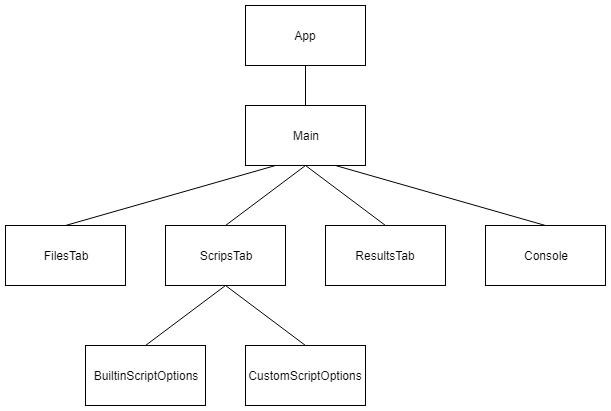

The diagram above was exported from draw.io. Its source (the exported page's mxGraphModel, read from the mxfile embedded in the PNG):
<mxGraphModel dx="862" dy="452" grid="1" gridSize="10" guides="1" tooltips="1" connect="1" arrows="1" fold="1" page="1" pageScale="1" pageWidth="827" pageHeight="1169" math="0" shadow="0">
  <root>
    <mxCell id="0" />
    <mxCell id="1" parent="0" />
    <mxCell id="VBUtz7NeQ6A0yCa_wYto-1" value="App" style="rounded=0;whiteSpace=wrap;html=1;" vertex="1" parent="1">
      <mxGeometry x="360" y="20" width="120" height="60" as="geometry" />
    </mxCell>
    <mxCell id="VBUtz7NeQ6A0yCa_wYto-2" value="Main" style="rounded=0;whiteSpace=wrap;html=1;" vertex="1" parent="1">
      <mxGeometry x="360" y="120" width="120" height="60" as="geometry" />
    </mxCell>
    <mxCell id="VBUtz7NeQ6A0yCa_wYto-3" value="FilesTab" style="rounded=0;whiteSpace=wrap;html=1;" vertex="1" parent="1">
      <mxGeometry x="120" y="240" width="120" height="60" as="geometry" />
    </mxCell>
    <mxCell id="VBUtz7NeQ6A0yCa_wYto-4" value="ScripsTab" style="rounded=0;whiteSpace=wrap;html=1;" vertex="1" parent="1">
      <mxGeometry x="280" y="240" width="120" height="60" as="geometry" />
    </mxCell>
    <mxCell id="VBUtz7NeQ6A0yCa_wYto-5" value="ResultsTab" style="rounded=0;whiteSpace=wrap;html=1;" vertex="1" parent="1">
      <mxGeometry x="440" y="240" width="120" height="60" as="geometry" />
    </mxCell>
    <mxCell id="VBUtz7NeQ6A0yCa_wYto-6" value="BuiltinScriptOptions" style="rounded=0;whiteSpace=wrap;html=1;" vertex="1" parent="1">
      <mxGeometry x="200" y="360" width="120" height="60" as="geometry" />
    </mxCell>
    <mxCell id="VBUtz7NeQ6A0yCa_wYto-7" value="CustomScriptOptions" style="rounded=0;whiteSpace=wrap;html=1;" vertex="1" parent="1">
      <mxGeometry x="360" y="360" width="120" height="60" as="geometry" />
    </mxCell>
    <mxCell id="VBUtz7NeQ6A0yCa_wYto-8" value="Console" style="rounded=0;whiteSpace=wrap;html=1;" vertex="1" parent="1">
      <mxGeometry x="600" y="240" width="120" height="60" as="geometry" />
    </mxCell>
    <mxCell id="VBUtz7NeQ6A0yCa_wYto-9" value="" style="endArrow=none;html=1;entryX=0.5;entryY=1;entryDx=0;entryDy=0;exitX=0.5;exitY=0;exitDx=0;exitDy=0;" edge="1" parent="1" source="VBUtz7NeQ6A0yCa_wYto-2" target="VBUtz7NeQ6A0yCa_wYto-1">
      <mxGeometry width="50" height="50" relative="1" as="geometry">
        <mxPoint x="120" y="490" as="sourcePoint" />
        <mxPoint x="170" y="440" as="targetPoint" />
      </mxGeometry>
    </mxCell>
    <mxCell id="VBUtz7NeQ6A0yCa_wYto-10" value="" style="endArrow=none;html=1;entryX=0.25;entryY=1;entryDx=0;entryDy=0;exitX=0.5;exitY=0;exitDx=0;exitDy=0;" edge="1" parent="1" source="VBUtz7NeQ6A0yCa_wYto-3" target="VBUtz7NeQ6A0yCa_wYto-2">
      <mxGeometry width="50" height="50" relative="1" as="geometry">
        <mxPoint x="430" y="130" as="sourcePoint" />
        <mxPoint x="430" y="90" as="targetPoint" />
      </mxGeometry>
    </mxCell>
    <mxCell id="VBUtz7NeQ6A0yCa_wYto-11" value="" style="endArrow=none;html=1;entryX=0.5;entryY=1;entryDx=0;entryDy=0;exitX=0.5;exitY=0;exitDx=0;exitDy=0;" edge="1" parent="1" source="VBUtz7NeQ6A0yCa_wYto-4" target="VBUtz7NeQ6A0yCa_wYto-2">
      <mxGeometry width="50" height="50" relative="1" as="geometry">
        <mxPoint x="190" y="250" as="sourcePoint" />
        <mxPoint x="400" y="190" as="targetPoint" />
      </mxGeometry>
    </mxCell>
    <mxCell id="VBUtz7NeQ6A0yCa_wYto-12" value="" style="endArrow=none;html=1;entryX=0.5;entryY=1;entryDx=0;entryDy=0;exitX=0.5;exitY=0;exitDx=0;exitDy=0;" edge="1" parent="1" source="VBUtz7NeQ6A0yCa_wYto-5" target="VBUtz7NeQ6A0yCa_wYto-2">
      <mxGeometry width="50" height="50" relative="1" as="geometry">
        <mxPoint x="350" y="250" as="sourcePoint" />
        <mxPoint x="430" y="190" as="targetPoint" />
      </mxGeometry>
    </mxCell>
    <mxCell id="VBUtz7NeQ6A0yCa_wYto-13" value="" style="endArrow=none;html=1;entryX=0.75;entryY=1;entryDx=0;entryDy=0;exitX=0.5;exitY=0;exitDx=0;exitDy=0;" edge="1" parent="1" source="VBUtz7NeQ6A0yCa_wYto-8" target="VBUtz7NeQ6A0yCa_wYto-2">
      <mxGeometry width="50" height="50" relative="1" as="geometry">
        <mxPoint x="510" y="250" as="sourcePoint" />
        <mxPoint x="430" y="190" as="targetPoint" />
      </mxGeometry>
    </mxCell>
    <mxCell id="VBUtz7NeQ6A0yCa_wYto-16" value="" style="endArrow=none;html=1;entryX=0.5;entryY=1;entryDx=0;entryDy=0;exitX=0.5;exitY=0;exitDx=0;exitDy=0;" edge="1" parent="1" source="VBUtz7NeQ6A0yCa_wYto-6" target="VBUtz7NeQ6A0yCa_wYto-4">
      <mxGeometry width="50" height="50" relative="1" as="geometry">
        <mxPoint x="190" y="250" as="sourcePoint" />
        <mxPoint x="400" y="190" as="targetPoint" />
      </mxGeometry>
    </mxCell>
    <mxCell id="VBUtz7NeQ6A0yCa_wYto-17" value="" style="endArrow=none;html=1;entryX=0.5;entryY=1;entryDx=0;entryDy=0;exitX=0.5;exitY=0;exitDx=0;exitDy=0;" edge="1" parent="1" source="VBUtz7NeQ6A0yCa_wYto-7" target="VBUtz7NeQ6A0yCa_wYto-4">
      <mxGeometry width="50" height="50" relative="1" as="geometry">
        <mxPoint x="270" y="370" as="sourcePoint" />
        <mxPoint x="350" y="310" as="targetPoint" />
      </mxGeometry>
    </mxCell>
  </root>
</mxGraphModel>